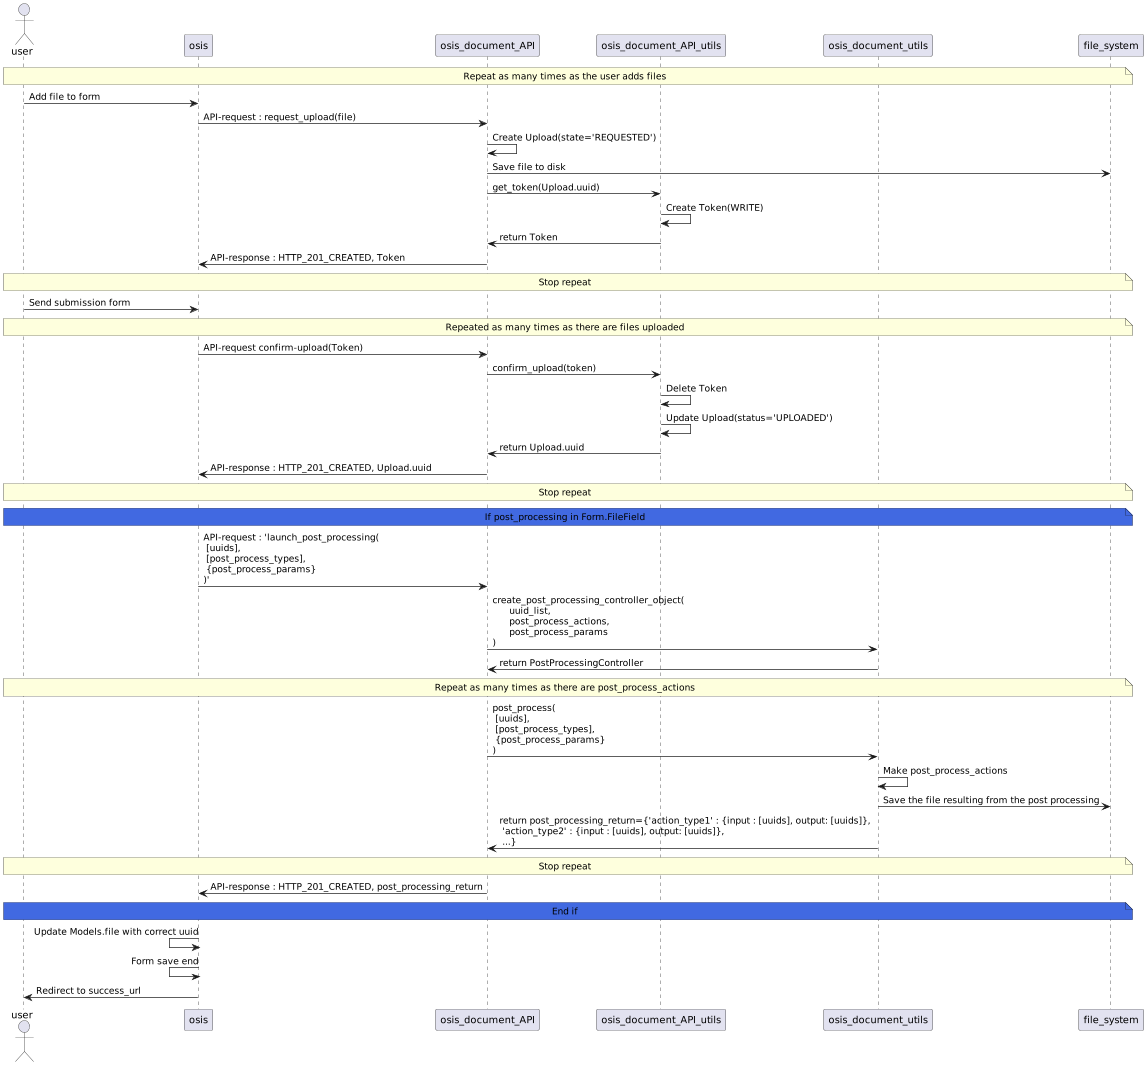

The diagram above was rendered by PlantUML. Its source (embedded in the PNG):
@startuml post_processing_sync_sequence
'https://plantuml.com/sequence-diagram
actor user as user
participant osis as osis
participant osis_document_API
participant osis_document_API_utils
participant osis_document_utils
participant file_system
'autonumber'
note across : Repeat as many times as the user adds files
user -> osis : Add file to form
'Request Upload'
osis -> osis_document_API : API-request : request_upload(file)
osis_document_API -> osis_document_API : Create Upload(state='REQUESTED')
osis_document_API -> file_system : Save file to disk
osis_document_API -> osis_document_API_utils : get_token(Upload.uuid)
osis_document_API_utils -> osis_document_API_utils : Create Token(WRITE)
osis_document_API_utils -> osis_document_API : return Token
osis_document_API -> osis : API-response : HTTP_201_CREATED, Token
note across : Stop repeat
'Confirm Upload'
user -> osis : Send submission form
note across : Repeated as many times as there are files uploaded
osis -> osis_document_API : API-request confirm-upload(Token)
osis_document_API -> osis_document_API_utils : confirm_upload(token)
osis_document_API_utils -> osis_document_API_utils : Delete Token
'osis_document_utils -> osis_document_utils : generate new_filename if necessary'
'osis_document_utils -> osis_document_utils : Change storage_location of Upload.file if necessary'
osis_document_API_utils -> osis_document_API_utils : Update Upload(status='UPLOADED')
osis_document_API_utils -> osis_document_API : return Upload.uuid
osis_document_API -> osis : API-response : HTTP_201_CREATED, Upload.uuid
note across : Stop repeat
note across #RoyalBlue
If post_processing in Form.FileField
end note
osis -> osis_document_API : API-request : 'launch_post_processing(\n [uuids],\n [post_process_types],\n {post_process_params} \n)'
osis_document_API -> osis_document_utils : create_post_processing_controller_object(\n      uuid_list,\n      post_process_actions,\n      post_process_params\n)
osis_document_utils -> osis_document_API : return PostProcessingController
note across : Repeat as many times as there are post_process_actions
osis_document_API -> osis_document_utils : post_process(\n [uuids],\n [post_process_types],\n {post_process_params} \n)
osis_document_utils -> osis_document_utils : Make post_process_actions
osis_document_utils -> file_system : Save the file resulting from the post processing
osis_document_utils -> osis_document_API : return post_processing_return={'action_type1' : {input : [uuids], output: [uuids]}, \n 'action_type2' : {input : [uuids], output: [uuids]},\n ...}
note across : Stop repeat
osis_document_API -> osis : API-response : HTTP_201_CREATED, post_processing_return
note across #RoyalBlue
End if
end note
osis <- osis : Update Models.file with correct uuid
osis <- osis : Form save end
osis -> user : Redirect to success_url


@enduml